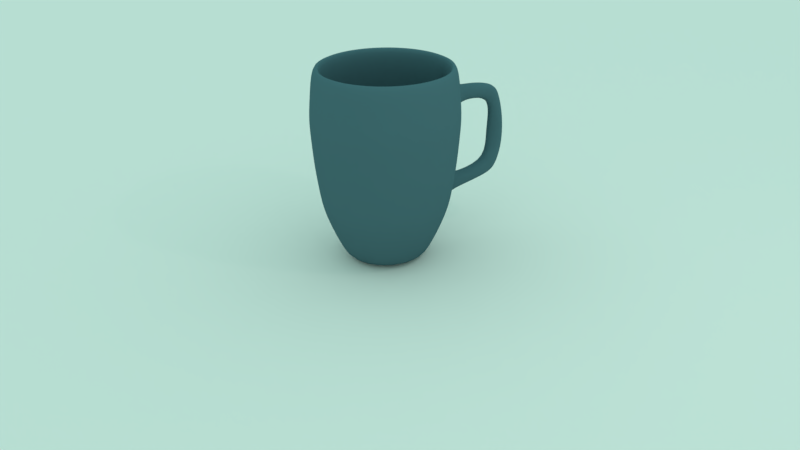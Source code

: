 # Source: 33a6985c-1984-4916-a409-92ca4a8f81ee.blend  (saved by Blender 2.78.0; exported with 4.5.12 LTS)
import bpy
from mathutils import Matrix  # noqa: F401  (used for matrix-valued properties, if any)

bpy.ops.wm.read_factory_settings(use_empty=True)
scene = bpy.context.scene
scene.name = 'Scene'

# ---- collections
col_collection_1 = bpy.data.collections.new('Collection 1'); scene.collection.children.link(col_collection_1)

# ---- materials (node trees are filled in below, after node groups)
mat_material_002 = bpy.data.materials.new('Material.002')
mat_material_002.alpha_threshold = 0.0
mat_material_002.diffuse_color = (0.8, 0.7412, 0.6963, 1.0)
mat_material_002.roughness = 0.5
mat_material_001 = bpy.data.materials.new('Material.001')
mat_material_001.alpha_threshold = 0.0
mat_material_001.diffuse_color = (0.07136, 0.1413, 0.1626, 1.0)
mat_material_001.roughness = 0.5

# ---- material node trees

# ---- world
world_world = bpy.data.worlds.new('World'); scene.world = world_world
world_world.color = (0.5919, 0.9849, 0.9286)
world_world.use_sun_shadow = False
world_world.sun_shadow_jitter_overblur = 0.0
world_world.cycles.sampling_method = 'MANUAL'

# ---- cameras
cam_camera = bpy.data.cameras.new('Camera')
cam_camera.clip_end = 100.0
cam_camera.lens = 35.0
cam_camera.sensor_width = 32.0
cam_camera.sensor_height = 18.0
cam_camera.ortho_scale = 7.314
cam_camera.dof.focus_distance = 0.0
cam_camera.dof.aperture_fstop = 128.0

# ---- lights
light_lamp = bpy.data.lights.new('Lamp', 'POINT')
light_lamp.transmission_factor = 0.0
light_lamp.cutoff_distance = 30.0
light_lamp.energy = 100.0
light_lamp.shadow_buffer_clip_start = 1.001
light_lamp.shadow_soft_size = 0.1
light_lamp.shadow_maximum_resolution = 0.006
light_lamp.use_absolute_resolution = True

# ---- meshes
me_plane = bpy.data.meshes.new('Plane')
me_plane.from_pydata([(-1.0, -1.0, 0.0), (1.0, -1.0, 0.0), (-1.0, 1.0, 0.0), (1.0, 1.0, 0.0)], [], [(0, 1, 3, 2)])
me_plane.materials.append(mat_material_002)
me_plane.use_remesh_preserve_volume = False
me_plane.use_remesh_preserve_attributes = False
me_plane.use_mirror_vertex_groups = False
me_plane.update()
me_cylinder = bpy.data.meshes.new('Cylinder')
me_cylinder.from_pydata([(4.506e-08, 0.586, -1.0), (9.394e-09, 0.92, 1.0), (0.1143, 0.5747, -1.0), (0.1795, 0.9024, 1.0), (0.2243, 0.5414, -1.0), (0.3521, 0.85, 1.0), (0.3256, 0.4872, -1.0), (0.5112, 0.765, 1.0), (0.4144, 0.4144, -1.0), (0.6506, 0.6506, 1.0), (0.4872, 0.3256, -1.0), (0.765, 0.5112, 1.0), (0.5414, 0.2243, -1.0), (0.85, 0.3521, 1.0), (0.5747, 0.1143, -1.0), (0.9024, 0.1795, 1.0), (0.586, 1.714e-07, -1.0), (0.92, 9.223e-08, 1.0), (0.5747, -0.1143, -1.0), (0.9024, -0.1795, 1.0), (0.5414, -0.2243, -1.0), (0.85, -0.3521, 1.0), (0.4872, -0.3256, -1.0), (0.765, -0.5112, 1.0), (0.4144, -0.4144, -1.0), (0.6506, -0.6506, 1.0), (0.3256, -0.4872, -1.0), (0.5112, -0.765, 1.0), (0.2243, -0.5414, -1.0), (0.3521, -0.85, 1.0), (0.1143, -0.5747, -1.0), (0.1795, -0.9024, 1.0), (-1.459e-07, -0.586, -1.0), (-2.904e-07, -0.92, 1.0), (-0.1143, -0.5747, -1.0), (-0.1795, -0.9024, 1.0), (-0.2243, -0.5414, -1.0), (-0.3521, -0.85, 1.0), (-0.3256, -0.4872, -1.0), (-0.5112, -0.765, 1.0), (-0.4144, -0.4144, -1.0), (-0.6506, -0.6506, 1.0), (-0.4872, -0.3256, -1.0), (-0.765, -0.5111, 1.0), (-0.5414, -0.2243, -1.0), (-0.85, -0.3521, 1.0), (-0.5747, -0.1143, -1.0), (-0.9024, -0.1795, 1.0), (-0.586, 6.93e-07, -1.0), (-0.92, 9.112e-07, 1.0), (-0.5747, 0.1143, -1.0), (-0.9024, 0.1795, 1.0), (-0.5414, 0.2243, -1.0), (-0.85, 0.3521, 1.0), (-0.4872, 0.3256, -1.0), (-0.765, 0.5112, 1.0), (-0.4144, 0.4144, -1.0), (-0.6506, 0.6506, 1.0), (-0.3256, 0.4872, -1.0), (-0.5111, 0.765, 1.0), (-0.2243, 0.5414, -1.0), (-0.3521, 0.85, 1.0), (-0.1143, 0.5747, -1.0), (-0.1795, 0.9024, 1.0), (1.981e-08, 0.8372, -0.55), (9.673e-09, 0.9319, -0.05), (1.002e-08, 0.9804, 0.45), (0.1913, 0.9615, 0.45), (0.1818, 0.914, -0.05), (0.1633, 0.8212, -0.55), (0.3752, 0.9057, 0.45), (0.3566, 0.861, -0.05), (0.3204, 0.7735, -0.55), (0.5447, 0.8152, 0.45), (0.5178, 0.7749, -0.05), (0.4651, 0.6961, -0.55), (0.6932, 0.6932, 0.45), (0.659, 0.659, -0.05), (0.592, 0.592, -0.55), (0.8152, 0.5447, 0.45), (0.7749, 0.5178, -0.05), (0.6961, 0.4651, -0.55), (0.9057, 0.3752, 0.45), (0.861, 0.3566, -0.05), (0.7735, 0.3204, -0.55), (0.9615, 0.1913, 0.45), (0.914, 0.1818, -0.05), (0.8212, 0.1633, -0.55), (0.9804, 7.602e-08, 0.45), (0.9319, 8.703e-08, -0.05), (0.8372, 1.106e-07, -0.55), (0.9615, -0.1913, 0.45), (0.914, -0.1818, -0.05), (0.8212, -0.1633, -0.55), (0.9057, -0.3752, 0.45), (0.861, -0.3566, -0.05), (0.7735, -0.3204, -0.55), (0.8152, -0.5447, 0.45), (0.7749, -0.5178, -0.05), (0.6961, -0.4651, -0.55), (0.6932, -0.6932, 0.45), (0.659, -0.659, -0.05), (0.592, -0.592, -0.55), (0.5447, -0.8152, 0.45), (0.5178, -0.7749, -0.05), (0.4651, -0.6961, -0.55), (0.3752, -0.9057, 0.45), (0.3566, -0.861, -0.05), (0.3204, -0.7735, -0.55), (0.1913, -0.9615, 0.45), (0.1818, -0.914, -0.05), (0.1633, -0.8212, -0.55), (-3.094e-07, -0.9804, 0.45), (-2.94e-07, -0.9319, -0.05), (-2.53e-07, -0.8372, -0.55), (-0.1913, -0.9615, 0.45), (-0.1818, -0.914, -0.05), (-0.1633, -0.8212, -0.55), (-0.3752, -0.9057, 0.45), (-0.3566, -0.861, -0.05), (-0.3204, -0.7735, -0.55), (-0.5447, -0.8152, 0.45), (-0.5178, -0.7749, -0.05), (-0.4651, -0.6961, -0.55), (-0.6932, -0.6932, 0.45), (-0.659, -0.659, -0.05), (-0.592, -0.592, -0.55), (-0.8152, -0.5447, 0.45), (-0.7749, -0.5178, -0.05), (-0.6961, -0.4651, -0.55), (-0.9057, -0.3752, 0.45), (-0.861, -0.3566, -0.05), (-0.7735, -0.3204, -0.55), (-0.9615, -0.1913, 0.45), (-0.914, -0.1818, -0.05), (-0.8212, -0.1633, -0.55), (-0.9804, 9.487e-07, 0.45), (-0.9319, 9.166e-07, -0.05), (-0.8372, 8.558e-07, -0.55), (-0.9615, 0.1913, 0.45), (-0.914, 0.1818, -0.05), (-0.8212, 0.1633, -0.55), (-0.9057, 0.3752, 0.45), (-0.861, 0.3566, -0.05), (-0.7735, 0.3204, -0.55), (-0.8152, 0.5447, 0.45), (-0.7749, 0.5178, -0.05), (-0.6961, 0.4651, -0.55), (-0.6932, 0.6932, 0.45), (-0.659, 0.659, -0.05), (-0.592, 0.592, -0.55), (-0.5447, 0.8152, 0.45), (-0.5178, 0.7749, -0.05), (-0.4651, 0.6961, -0.55), (-0.3752, 0.9057, 0.45), (-0.3566, 0.861, -0.05), (-0.3204, 0.7735, -0.55), (-0.1913, 0.9615, 0.45), (-0.1818, 0.914, -0.05), (-0.1633, 0.8212, -0.55), (5.57e-08, 0.4895, -1.073), (0.0955, 0.4801, -1.073), (0.1873, 0.4523, -1.073), (0.272, 0.407, -1.073), (0.3461, 0.3461, -1.073), (0.407, 0.272, -1.073), (0.4523, 0.1873, -1.073), (0.4801, 0.0955, -1.073), (0.4895, 1.947e-07, -1.073), (0.4801, -0.0955, -1.073), (0.4523, -0.1873, -1.073), (0.407, -0.272, -1.073), (0.3461, -0.3461, -1.073), (0.272, -0.407, -1.073), (0.1873, -0.4523, -1.073), (0.0955, -0.4801, -1.073), (-1.038e-07, -0.4895, -1.073), (-0.0955, -0.4801, -1.073), (-0.1873, -0.4523, -1.073), (-0.272, -0.407, -1.073), (-0.3461, -0.3461, -1.073), (-0.407, -0.272, -1.073), (-0.4523, -0.1873, -1.073), (-0.4801, -0.0955, -1.073), (-0.4895, 6.304e-07, -1.073), (-0.4801, 0.0955, -1.073), (-0.4523, 0.1873, -1.073), (-0.407, 0.272, -1.073), (-0.3461, 0.3461, -1.073), (-0.272, 0.407, -1.073), (-0.1873, 0.4523, -1.073), (-0.0955, 0.4801, -1.073), (1.474e-08, 0.8846, -0.3), (0.1726, 0.8676, -0.3), (0.3385, 0.8173, -0.3), (0.4915, 0.7355, -0.3), (0.6255, 0.6255, -0.3), (0.7355, 0.4915, -0.3), (0.8173, 0.3385, -0.3), (0.8676, 0.1726, -0.3), (0.8846, 9.879e-08, -0.3), (0.8676, -0.1726, -0.3), (0.8173, -0.3385, -0.3), (0.7355, -0.4915, -0.3), (0.6255, -0.6255, -0.3), (0.4915, -0.7355, -0.3), (0.3385, -0.8173, -0.3), (0.1726, -0.8676, -0.3), (-2.735e-07, -0.8846, -0.3), (-0.1726, -0.8676, -0.3), (-0.3385, -0.8173, -0.3), (-0.4915, -0.7355, -0.3), (-0.6255, -0.6255, -0.3), (-0.7355, -0.4915, -0.3), (-0.8173, -0.3385, -0.3), (-0.8676, -0.1726, -0.3), (-0.8846, 8.862e-07, -0.3), (-0.8676, 0.1726, -0.3), (-0.8173, 0.3385, -0.3), (-0.7355, 0.4915, -0.3), (-0.6255, 0.6255, -0.3), (-0.4915, 0.7355, -0.3), (-0.3385, 0.8173, -0.3), (-0.1726, 0.8676, -0.3), (9.853e-09, 0.9572, 0.2112), (0.1867, 0.9388, 0.2112), (0.3663, 0.8844, 0.2112), (0.5318, 0.7959, 0.2112), (0.6769, 0.6769, 0.2112), (0.7959, 0.5318, 0.2112), (0.8844, 0.3663, 0.2112), (0.9388, 0.1867, 0.2112), (0.9572, 8.128e-08, 0.2112), (0.9388, -0.1867, 0.2112), (0.8844, -0.3663, 0.2112), (0.7959, -0.5318, 0.2112), (0.6769, -0.6769, 0.2112), (0.5318, -0.7959, 0.2112), (0.3663, -0.8844, 0.2112), (0.1867, -0.9388, 0.2112), (-3.021e-07, -0.9572, 0.2112), (-0.1867, -0.9388, 0.2112), (-0.3663, -0.8844, 0.2112), (-0.5318, -0.7959, 0.2112), (-0.6769, -0.6769, 0.2112), (-0.7959, -0.5318, 0.2112), (-0.8844, -0.3663, 0.2112), (-0.9388, -0.1867, 0.2112), (-0.9572, 9.333e-07, 0.2112), (-0.9388, 0.1867, 0.2112), (-0.8844, 0.3663, 0.2112), (-0.7959, 0.5318, 0.2112), (-0.6769, 0.6769, 0.2112), (-0.5318, 0.7959, 0.2112), (-0.3663, 0.8844, 0.2112), (-0.1867, 0.9388, 0.2112), (9.774e-09, 0.9567, 0.6654), (0.1754, 0.9414, 0.6654), (0.3661, 0.8839, 0.6654), (0.5315, 0.7955, 0.6654), (0.6765, 0.6765, 0.6654), (0.7955, 0.5315, 0.6654), (0.8839, 0.3661, 0.6654), (0.9384, 0.1867, 0.6654), (0.9567, 8.237e-08, 0.6654), (0.9384, -0.1867, 0.6654), (0.8839, -0.3661, 0.6654), (0.7955, -0.5315, 0.6654), (0.6765, -0.6765, 0.6654), (0.5315, -0.7955, 0.6654), (0.3661, -0.8839, 0.6654), (0.1867, -0.9384, 0.6654), (-3.02e-07, -0.9567, 0.6654), (-0.1867, -0.9384, 0.6654), (-0.3661, -0.8839, 0.6654), (-0.5315, -0.7955, 0.6654), (-0.6765, -0.6765, 0.6654), (-0.7955, -0.5315, 0.6654), (-0.8839, -0.3661, 0.6654), (-0.9384, -0.1867, 0.6654), (-0.9567, 9.34e-07, 0.6654), (-0.9384, 0.1867, 0.6654), (-0.8839, 0.3661, 0.6654), (-0.7955, 0.5315, 0.6654), (-0.6765, 0.6765, 0.6654), (-0.5315, 0.7955, 0.6654), (-0.3661, 0.8839, 0.6654), (-0.1867, 0.9384, 0.6654), (0.5642, 1.603, 0.5088), (0.3889, 1.622, 0.5052), (0.4862, 1.448, 0.4632), (0.3685, 1.468, 0.467), (0.2513, 1.139, -0.2948), (0.242, 1.092, -0.4823), (0.4209, 1.088, -0.2948), (0.4027, 1.045, -0.4823), (0.3642, 1.477, -0.2068), (0.3311, 1.417, -0.4213), (0.519, 1.427, -0.2068), (0.5009, 1.369, -0.4213), (0.4043, 1.707, -0.1483), (0.4052, 1.649, -0.352), (0.597, 1.657, -0.1483), (0.5617, 1.499, -0.352), (0.3623, 1.506, 0.0749), (0.4048, 1.465, 0.0749), (0.4086, 1.725, 0.08516), (0.6292, 1.664, 0.0779), (0.38, 1.573, 0.597), (0.3336, 1.428, 0.6589), (0.5097, 1.378, 0.6589), (0.541, 1.522, 0.597), (0.2434, 1.177, 0.6736), (0.2593, 1.197, 0.505), (0.4231, 1.12, 0.6736), (0.4321, 1.141, 0.505), (0.6074, 1.649, 0.2958), (0.3991, 1.694, 0.3012), (0.3739, 1.497, 0.2903), (0.4967, 1.471, 0.2922)], [], [(256, 1, 3, 257), (257, 3, 5, 258), (258, 5, 7, 259), (259, 7, 9, 260), (261, 11, 13, 262), (262, 13, 15, 263), (263, 15, 17, 264), (264, 17, 19, 265), (265, 19, 21, 266), (266, 21, 23, 267), (267, 23, 25, 268), (268, 25, 27, 269), (269, 27, 29, 270), (270, 29, 31, 271), (271, 31, 33, 272), (272, 33, 35, 273), (273, 35, 37, 274), (274, 37, 39, 275), (275, 39, 41, 276), (276, 41, 43, 277), (277, 43, 45, 278), (278, 45, 47, 279), (279, 47, 49, 280), (280, 49, 51, 281), (281, 51, 53, 282), (282, 53, 55, 283), (283, 55, 57, 284), (284, 57, 59, 285), (285, 59, 61, 286), (286, 61, 63, 287), (287, 63, 1, 256), (6, 8, 164, 163), (62, 159, 64, 0), (223, 158, 65, 192), (255, 157, 66, 224), (60, 156, 159, 62), (222, 155, 158, 223), (254, 154, 157, 255), (58, 153, 156, 60), (221, 152, 155, 222), (253, 151, 154, 254), (56, 150, 153, 58), (220, 149, 152, 221), (252, 148, 151, 253), (54, 147, 150, 56), (219, 146, 149, 220), (251, 145, 148, 252), (52, 144, 147, 54), (218, 143, 146, 219), (250, 142, 145, 251), (50, 141, 144, 52), (217, 140, 143, 218), (249, 139, 142, 250), (48, 138, 141, 50), (216, 137, 140, 217), (248, 136, 139, 249), (46, 135, 138, 48), (215, 134, 137, 216), (247, 133, 136, 248), (44, 132, 135, 46), (214, 131, 134, 215), (246, 130, 133, 247), (42, 129, 132, 44), (213, 128, 131, 214), (245, 127, 130, 246), (40, 126, 129, 42), (212, 125, 128, 213), (244, 124, 127, 245), (38, 123, 126, 40), (211, 122, 125, 212), (243, 121, 124, 244), (36, 120, 123, 38), (210, 119, 122, 211), (242, 118, 121, 243), (34, 117, 120, 36), (209, 116, 119, 210), (241, 115, 118, 242), (32, 114, 117, 34), (208, 113, 116, 209), (240, 112, 115, 241), (30, 111, 114, 32), (207, 110, 113, 208), (239, 109, 112, 240), (28, 108, 111, 30), (206, 107, 110, 207), (238, 106, 109, 239), (26, 105, 108, 28), (205, 104, 107, 206), (237, 103, 106, 238), (24, 102, 105, 26), (204, 101, 104, 205), (236, 100, 103, 237), (22, 99, 102, 24), (203, 98, 101, 204), (235, 97, 100, 236), (20, 96, 99, 22), (202, 95, 98, 203), (234, 94, 97, 235), (18, 93, 96, 20), (201, 92, 95, 202), (233, 91, 94, 234), (16, 90, 93, 18), (200, 89, 92, 201), (232, 88, 91, 233), (14, 87, 90, 16), (199, 86, 89, 200), (231, 85, 88, 232), (12, 84, 87, 14), (198, 83, 86, 199), (230, 82, 85, 231), (10, 81, 84, 12), (197, 80, 83, 198), (229, 79, 82, 230), (8, 78, 81, 10), (196, 77, 80, 197), (228, 76, 79, 229), (6, 75, 78, 8), (195, 74, 77, 196), (227, 73, 76, 228), (4, 72, 75, 6), (194, 71, 74, 195), (226, 70, 73, 227), (2, 69, 72, 4), (193, 68, 71, 194), (225, 67, 70, 226), (0, 64, 69, 2), (192, 65, 68, 193), (224, 66, 67, 225), (160, 161, 162, 163, 164, 165, 166, 167, 168, 169, 170, 171, 172, 173, 174, 175, 176, 177, 178, 179, 180, 181, 182, 183, 184, 185, 186, 187, 188, 189, 190, 191), (24, 26, 173, 172), (42, 44, 182, 181), (60, 62, 191, 190), (16, 18, 169, 168), (34, 36, 178, 177), (52, 54, 187, 186), (8, 10, 165, 164), (26, 28, 174, 173), (44, 46, 183, 182), (0, 2, 161, 160), (62, 0, 160, 191), (18, 20, 170, 169), (36, 38, 179, 178), (54, 56, 188, 187), (10, 12, 166, 165), (28, 30, 175, 174), (46, 48, 184, 183), (2, 4, 162, 161), (20, 22, 171, 170), (38, 40, 180, 179), (56, 58, 189, 188), (12, 14, 167, 166), (30, 32, 176, 175), (48, 50, 185, 184), (4, 6, 163, 162), (22, 24, 172, 171), (40, 42, 181, 180), (58, 60, 190, 189), (14, 16, 168, 167), (32, 34, 177, 176), (50, 52, 186, 185), (64, 192, 193, 69), (69, 193, 292, 293), (72, 194, 195, 75), (75, 195, 196, 78), (78, 196, 197, 81), (81, 197, 198, 84), (84, 198, 199, 87), (87, 199, 200, 90), (90, 200, 201, 93), (93, 201, 202, 96), (96, 202, 203, 99), (99, 203, 204, 102), (102, 204, 205, 105), (105, 205, 206, 108), (108, 206, 207, 111), (111, 207, 208, 114), (114, 208, 209, 117), (117, 209, 210, 120), (120, 210, 211, 123), (123, 211, 212, 126), (126, 212, 213, 129), (129, 213, 214, 132), (132, 214, 215, 135), (135, 215, 216, 138), (138, 216, 217, 141), (141, 217, 218, 144), (144, 218, 219, 147), (147, 219, 220, 150), (150, 220, 221, 153), (153, 221, 222, 156), (156, 222, 223, 159), (159, 223, 192, 64), (65, 224, 225, 68), (68, 225, 226, 71), (71, 226, 227, 74), (74, 227, 228, 77), (77, 228, 229, 80), (80, 229, 230, 83), (83, 230, 231, 86), (86, 231, 232, 89), (89, 232, 233, 92), (92, 233, 234, 95), (95, 234, 235, 98), (98, 235, 236, 101), (101, 236, 237, 104), (104, 237, 238, 107), (107, 238, 239, 110), (110, 239, 240, 113), (113, 240, 241, 116), (116, 241, 242, 119), (119, 242, 243, 122), (122, 243, 244, 125), (125, 244, 245, 128), (128, 245, 246, 131), (131, 246, 247, 134), (134, 247, 248, 137), (137, 248, 249, 140), (140, 249, 250, 143), (143, 250, 251, 146), (146, 251, 252, 149), (149, 252, 253, 152), (152, 253, 254, 155), (155, 254, 255, 158), (158, 255, 224, 65), (157, 287, 256, 66), (154, 286, 287, 157), (151, 285, 286, 154), (148, 284, 285, 151), (145, 283, 284, 148), (142, 282, 283, 145), (139, 281, 282, 142), (136, 280, 281, 139), (133, 279, 280, 136), (130, 278, 279, 133), (127, 277, 278, 130), (124, 276, 277, 127), (121, 275, 276, 124), (118, 274, 275, 121), (115, 273, 274, 118), (112, 272, 273, 115), (109, 271, 272, 112), (106, 270, 271, 109), (103, 269, 270, 106), (100, 268, 269, 103), (97, 267, 268, 100), (94, 266, 267, 97), (91, 265, 266, 94), (88, 264, 265, 91), (85, 263, 264, 88), (73, 259, 260, 76), (70, 258, 259, 73), (316, 317, 289, 288), (66, 256, 257, 67), (263, 85, 82, 262), (82, 79, 261, 262), (260, 261, 79, 76), (260, 9, 11, 261), (317, 318, 291, 289), (289, 291, 309, 308), (67, 257, 312, 313), (319, 316, 288, 290), (295, 293, 297, 299), (193, 194, 294, 292), (194, 72, 295, 294), (72, 69, 293, 295), (296, 298, 305, 304), (293, 292, 296, 297), (292, 294, 298, 296), (294, 295, 299, 298), (301, 300, 302, 303), (298, 299, 303, 302), (299, 297, 301, 303), (297, 296, 300, 301), (298, 302, 307, 305), (300, 296, 304, 306), (302, 300, 306, 307), (318, 319, 290, 291), (310, 311, 308, 309), (290, 288, 311, 310), (288, 289, 308, 311), (290, 310, 314, 315), (257, 258, 314, 312), (70, 67, 313, 315), (258, 70, 315, 314), (304, 305, 319, 318), (305, 307, 316, 319), (306, 304, 318, 317), (307, 306, 317, 316), (291, 313, 312, 309), (310, 309, 312, 314), (290, 315, 313, 291)])
me_cylinder.polygons.foreach_set('use_smooth', [True] * 291)
me_cylinder.materials.append(mat_material_001)
me_cylinder.use_remesh_preserve_volume = False
me_cylinder.use_remesh_preserve_attributes = False
me_cylinder.use_mirror_vertex_groups = False
me_cylinder.update()

# ---- objects
ob_empty = bpy.data.objects.new('Empty', None)
ob_plane = bpy.data.objects.new('Plane', me_plane)
ob_cylinder = bpy.data.objects.new('Cylinder', me_cylinder)
ob_lamp = bpy.data.objects.new('Lamp', light_lamp)
ob_camera = bpy.data.objects.new('Camera', cam_camera)

# ---- transforms, parenting, visibility, modifiers, constraints
ob_empty.location = (-0.1193, -0.2109, 0.2749)
ob_empty.scale = (1.253, 1.281, 1.239)
ob_empty.empty_image_offset = (0.0, 0.0)
ob_empty.lineart.crease_threshold = 0.0
ob_plane.location = (-0.1193, -0.2109, 0.2456)
ob_plane.scale = (33.21, 33.95, 32.84)
ob_plane.lineart.crease_threshold = 0.0
ob_cylinder.location = (-0.303, 0.2535, 1.818)
ob_cylinder.scale = (1.14, 1.164, 1.459)
ob_cylinder.lineart.crease_threshold = 0.0
_m = ob_cylinder.modifiers.new('Solidify', 'SOLIDIFY')
_m.thickness = 0.118
_m.nonmanifold_thickness_mode = 'FIXED'
_m.nonmanifold_merge_threshold = 0.0003
_m = ob_cylinder.modifiers.new('Subsurf', 'SUBSURF')
_m.uv_smooth = 'PRESERVE_CORNERS'
_m.quality = 2
_m.levels = 2
_m.show_only_control_edges = False
ob_lamp.location = (4.467, 1.653, 7.476)
ob_lamp.rotation_euler = (0.6503, 0.05522, 1.866)
ob_lamp.scale = (1.288, 1.28, 1.276)
ob_lamp.lock_rotations_4d = False
ob_lamp.empty_display_type = 'ARROWS'
ob_lamp.color = (0.0, 0.0, 0.0, 0.0)
ob_lamp.lineart.crease_threshold = 0.0
ob_camera.location = (8.733, -7.972, 6.782)
ob_camera.rotation_euler = (1.109, 0.0, 0.8149)
ob_camera.scale = (1.297, 1.264, 1.3)
ob_camera.lock_rotations_4d = False
ob_camera.empty_display_type = 'ARROWS'
ob_camera.color = (0.0, 0.0, 0.0, 0.0)
ob_camera.display_type = 'WIRE'
ob_camera.lineart.crease_threshold = 0.0

# ---- collection membership
col_collection_1.objects.link(ob_empty)
col_collection_1.objects.link(ob_plane)
col_collection_1.objects.link(ob_cylinder)
col_collection_1.objects.link(ob_lamp)
col_collection_1.objects.link(ob_camera)

# ---- scene / render settings (as saved in the file)
scene.camera = ob_camera
scene.frame_start = 1; scene.frame_end = 250; scene.frame_set(1)
scene.render.engine = 'BLENDER_EEVEE_NEXT'
scene.render.resolution_percentage = 50
scene.render.dither_intensity = 0.0
scene.cycles.use_denoising = False
scene.cycles.samples = 128
scene.cycles.sampling_pattern = 'TABULATED_SOBOL'
scene.cycles.light_sampling_threshold = 0.0
scene.cycles.use_adaptive_sampling = False
scene.cycles.use_light_tree = False
scene.cycles.blur_glossy = 0.0
scene.cycles.sample_clamp_indirect = 0.0
scene.view_settings.view_transform = 'Standard'
bpy.context.view_layer.update()
